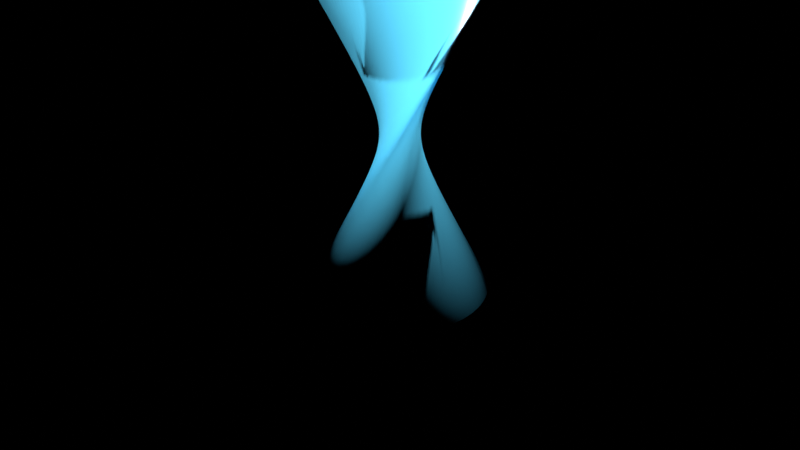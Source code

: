 # Source: scene.blend  (saved by Blender 3.0.42; exported with 4.5.12 LTS)
import bpy
from mathutils import Matrix  # noqa: F401  (used for matrix-valued properties, if any)

bpy.ops.wm.read_factory_settings(use_empty=True)
scene = bpy.context.scene
scene.name = 'Scene'

# ---- collections
col_torsionsolid = bpy.data.collections.new('TorsionSolid'); scene.collection.children.link(col_torsionsolid)

# ---- materials (node trees are filled in below, after node groups)
mat_torsionmat = bpy.data.materials.new('TorsionMat')

# ---- material node trees
mat_torsionmat.use_nodes = True; mat_torsionmat.node_tree.nodes.clear()
_N = mat_torsionmat.node_tree.nodes; _L = mat_torsionmat.node_tree.links
n0 = _N.new('ShaderNodeOutputMaterial'); n0.name = 'Material Output'; n0.location = (0, 0)
n1 = _N.new('ShaderNodeBsdfPrincipled'); n1.name = 'Principled BSDF'; n1.location = (0, 0)
n1.distribution = 'GGX'
n1.subsurface_method = 'RANDOM_WALK_SKIN'
n1.inputs[0].default_value = (0.1, 0.6, 0.9, 1.0)
n1.inputs[2].default_value = 0.25
n1.inputs[3].default_value = 1.45
n1.inputs[27].default_value = (0.0, 0.0, 0.0, 1.0)
n1.inputs[28].default_value = 0.2
_L.new(n1.outputs[0], n0.inputs[0])
n0.is_active_output = True

# ---- cameras
cam_camera = bpy.data.cameras.new('Camera')

# ---- lights
light_key = bpy.data.lights.new('Key', 'AREA')
light_key.transmission_factor = 0.0
light_key.energy = 1571.0
light_key.shadow_soft_size = 0.25
light_key.shadow_maximum_resolution = 0.006
light_key.use_absolute_resolution = True
light_fill = bpy.data.lights.new('Fill', 'AREA')
light_fill.transmission_factor = 0.0
light_fill.energy = 628.3
light_fill.shadow_soft_size = 0.25
light_fill.shadow_maximum_resolution = 0.006
light_fill.use_absolute_resolution = True
light_rim = bpy.data.lights.new('Rim', 'AREA')
light_rim.transmission_factor = 0.0
light_rim.energy = 942.5
light_rim.shadow_soft_size = 0.25
light_rim.shadow_maximum_resolution = 0.006
light_rim.use_absolute_resolution = True

# ---- meshes
me_cylinder = bpy.data.meshes.new('Cylinder')
me_cylinder.from_pydata([(0.7806, 0.1752, -1.5), (-0.7806, 0.1752, 1.5), (0.7882, 0.1367, -1.5), (-0.771, 0.2133, 1.5), (0.794, 0.09785, -1.5), (-0.7596, 0.2509, 1.5), (0.7978, 0.05877, -1.5), (-0.7464, 0.2878, 1.5), (0.7998, 0.01956, -1.5), (-0.7314, 0.3241, 1.5), (0.7998, -0.01971, -1.5), (-0.7146, 0.3596, 1.5), (0.7978, -0.05893, -1.5), (-0.6961, 0.3943, 1.5), (0.794, -0.09801, -1.5), (-0.6759, 0.4279, 1.5), (0.7882, -0.1368, -1.5), (-0.6541, 0.4606, 1.5), (0.7805, -0.1754, -1.5), (-0.6307, 0.4921, 1.5), (0.771, -0.2134, -1.5), (-0.6058, 0.5225, 1.5), (0.7596, -0.251, -1.5), (-0.5795, 0.5516, 1.5), (0.7464, -0.288, -1.5), (-0.5517, 0.5793, 1.5), (0.7313, -0.3243, -1.5), (-0.5226, 0.6057, 1.5), (0.7145, -0.3598, -1.5), (-0.4922, 0.6306, 1.5), (0.696, -0.3944, -1.5), (-0.4607, 0.654, 1.5), (0.6758, -0.4281, -1.5), (-0.4281, 0.6758, 1.5), (0.654, -0.4607, -1.5), (-0.3944, 0.696, 1.5), (0.6306, -0.4922, -1.5), (-0.3598, 0.7145, 1.5), (0.6057, -0.5226, -1.5), (-0.3243, 0.7313, 1.5), (0.5793, -0.5517, -1.5), (-0.288, 0.7464, 1.5), (0.5516, -0.5795, -1.5), (-0.251, 0.7596, 1.5), (0.5225, -0.6058, -1.5), (-0.2134, 0.771, 1.5), (0.4921, -0.6307, -1.5), (-0.1754, 0.7805, 1.5), (0.4606, -0.6541, -1.5), (-0.1368, 0.7882, 1.5), (0.4279, -0.6759, -1.5), (-0.09801, 0.794, 1.5), (0.3943, -0.6961, -1.5), (-0.05893, 0.7978, 1.5), (0.3596, -0.7146, -1.5), (-0.01971, 0.7998, 1.5), (0.3241, -0.7314, -1.5), (0.01956, 0.7998, 1.5), (0.2878, -0.7464, -1.5), (0.05877, 0.7978, 1.5), (0.2509, -0.7596, -1.5), (0.09785, 0.794, 1.5), (0.2133, -0.771, -1.5), (0.1367, 0.7882, 1.5), (0.1752, -0.7806, -1.5), (0.1752, 0.7806, 1.5), (0.1367, -0.7882, -1.5), (0.2133, 0.771, 1.5), (0.09785, -0.794, -1.5), (0.2509, 0.7596, 1.5), (0.05877, -0.7978, -1.5), (0.2878, 0.7464, 1.5), (0.01956, -0.7998, -1.5), (0.3241, 0.7314, 1.5), (-0.01971, -0.7998, -1.5), (0.3596, 0.7146, 1.5), (-0.05893, -0.7978, -1.5), (0.3943, 0.6961, 1.5), (-0.09801, -0.794, -1.5), (0.4279, 0.6759, 1.5), (-0.1368, -0.7882, -1.5), (0.4606, 0.6541, 1.5), (-0.1754, -0.7805, -1.5), (0.4921, 0.6307, 1.5), (-0.2134, -0.771, -1.5), (0.5225, 0.6058, 1.5), (-0.251, -0.7596, -1.5), (0.5516, 0.5795, 1.5), (-0.288, -0.7464, -1.5), (0.5793, 0.5517, 1.5), (-0.3243, -0.7313, -1.5), (0.6057, 0.5226, 1.5), (-0.3598, -0.7145, -1.5), (0.6306, 0.4922, 1.5), (-0.3944, -0.696, -1.5), (0.654, 0.4607, 1.5), (-0.4281, -0.6758, -1.5), (0.6758, 0.4281, 1.5), (-0.4607, -0.654, -1.5), (0.696, 0.3944, 1.5), (-0.4922, -0.6306, -1.5), (0.7145, 0.3598, 1.5), (-0.5226, -0.6057, -1.5), (0.7313, 0.3243, 1.5), (-0.5517, -0.5793, -1.5), (0.7464, 0.288, 1.5), (-0.5795, -0.5516, -1.5), (0.7596, 0.251, 1.5), (-0.6058, -0.5225, -1.5), (0.771, 0.2134, 1.5), (-0.6307, -0.4921, -1.5), (0.7805, 0.1754, 1.5), (-0.6541, -0.4606, -1.5), (0.7882, 0.1368, 1.5), (-0.6759, -0.4279, -1.5), (0.794, 0.09801, 1.5), (-0.6961, -0.3943, -1.5), (0.7978, 0.05893, 1.5), (-0.7146, -0.3596, -1.5), (0.7998, 0.01971, 1.5), (-0.7314, -0.3241, -1.5), (0.7998, -0.01956, 1.5), (-0.7464, -0.2878, -1.5), (0.7978, -0.05877, 1.5), (-0.7596, -0.2509, -1.5), (0.794, -0.09785, 1.5), (-0.771, -0.2133, -1.5), (0.7882, -0.1367, 1.5), (-0.7806, -0.1752, -1.5), (0.7806, -0.1752, 1.5), (-0.7882, -0.1367, -1.5), (0.771, -0.2133, 1.5), (-0.794, -0.09785, -1.5), (0.7596, -0.2509, 1.5), (-0.7978, -0.05877, -1.5), (0.7464, -0.2878, 1.5), (-0.7998, -0.01956, -1.5), (0.7314, -0.3241, 1.5), (-0.7998, 0.01971, -1.5), (0.7146, -0.3596, 1.5), (-0.7978, 0.05893, -1.5), (0.6961, -0.3943, 1.5), (-0.794, 0.09801, -1.5), (0.6759, -0.4279, 1.5), (-0.7882, 0.1368, -1.5), (0.6541, -0.4606, 1.5), (-0.7805, 0.1754, -1.5), (0.6307, -0.4921, 1.5), (-0.771, 0.2134, -1.5), (0.6058, -0.5225, 1.5), (-0.7596, 0.251, -1.5), (0.5795, -0.5516, 1.5), (-0.7464, 0.288, -1.5), (0.5517, -0.5793, 1.5), (-0.7313, 0.3243, -1.5), (0.5226, -0.6057, 1.5), (-0.7145, 0.3598, -1.5), (0.4922, -0.6306, 1.5), (-0.696, 0.3944, -1.5), (0.4607, -0.654, 1.5), (-0.6758, 0.4281, -1.5), (0.4281, -0.6758, 1.5), (-0.654, 0.4607, -1.5), (0.3944, -0.696, 1.5), (-0.6306, 0.4922, -1.5), (0.3598, -0.7145, 1.5), (-0.6057, 0.5226, -1.5), (0.3243, -0.7313, 1.5), (-0.5793, 0.5517, -1.5), (0.288, -0.7464, 1.5), (-0.5516, 0.5795, -1.5), (0.251, -0.7596, 1.5), (-0.5225, 0.6058, -1.5), (0.2134, -0.771, 1.5), (-0.4921, 0.6307, -1.5), (0.1754, -0.7805, 1.5), (-0.4606, 0.6541, -1.5), (0.1368, -0.7882, 1.5), (-0.4279, 0.6759, -1.5), (0.09801, -0.794, 1.5), (-0.3943, 0.6961, -1.5), (0.05893, -0.7978, 1.5), (-0.3596, 0.7146, -1.5), (0.01971, -0.7998, 1.5), (-0.3241, 0.7314, -1.5), (-0.01956, -0.7998, 1.5), (-0.2878, 0.7464, -1.5), (-0.05877, -0.7978, 1.5), (-0.2509, 0.7596, -1.5), (-0.09785, -0.794, 1.5), (-0.2133, 0.771, -1.5), (-0.1367, -0.7882, 1.5), (-0.1752, 0.7806, -1.5), (-0.1752, -0.7806, 1.5), (-0.1367, 0.7882, -1.5), (-0.2133, -0.771, 1.5), (-0.09785, 0.794, -1.5), (-0.2509, -0.7596, 1.5), (-0.05877, 0.7978, -1.5), (-0.2878, -0.7464, 1.5), (-0.01956, 0.7998, -1.5), (-0.3241, -0.7314, 1.5), (0.01971, 0.7998, -1.5), (-0.3596, -0.7146, 1.5), (0.05893, 0.7978, -1.5), (-0.3943, -0.6961, 1.5), (0.09801, 0.794, -1.5), (-0.4279, -0.6759, 1.5), (0.1368, 0.7882, -1.5), (-0.4606, -0.6541, 1.5), (0.1754, 0.7805, -1.5), (-0.4921, -0.6307, 1.5), (0.2134, 0.771, -1.5), (-0.5225, -0.6058, 1.5), (0.251, 0.7596, -1.5), (-0.5516, -0.5795, 1.5), (0.288, 0.7464, -1.5), (-0.5793, -0.5517, 1.5), (0.3243, 0.7313, -1.5), (-0.6057, -0.5226, 1.5), (0.3598, 0.7145, -1.5), (-0.6306, -0.4922, 1.5), (0.3944, 0.696, -1.5), (-0.654, -0.4607, 1.5), (0.4281, 0.6758, -1.5), (-0.6758, -0.4281, 1.5), (0.4607, 0.654, -1.5), (-0.696, -0.3944, 1.5), (0.4922, 0.6306, -1.5), (-0.7145, -0.3598, 1.5), (0.5226, 0.6057, -1.5), (-0.7313, -0.3243, 1.5), (0.5517, 0.5793, -1.5), (-0.7464, -0.288, 1.5), (0.5795, 0.5516, -1.5), (-0.7596, -0.251, 1.5), (0.6058, 0.5225, -1.5), (-0.771, -0.2134, 1.5), (0.6307, 0.4921, -1.5), (-0.7805, -0.1754, 1.5), (0.6541, 0.4606, -1.5), (-0.7882, -0.1368, 1.5), (0.6759, 0.4279, -1.5), (-0.794, -0.09801, 1.5), (0.6961, 0.3943, -1.5), (-0.7978, -0.05893, 1.5), (0.7146, 0.3596, -1.5), (-0.7998, -0.01971, 1.5), (0.7314, 0.3241, -1.5), (-0.7998, 0.01956, 1.5), (0.7464, 0.2878, -1.5), (-0.7978, 0.05877, 1.5), (0.7596, 0.2509, -1.5), (-0.794, 0.09785, 1.5), (0.771, 0.2133, -1.5), (-0.7882, 0.1367, 1.5)], [], [(0, 1, 3, 2), (2, 3, 5, 4), (4, 5, 7, 6), (6, 7, 9, 8), (8, 9, 11, 10), (10, 11, 13, 12), (12, 13, 15, 14), (14, 15, 17, 16), (16, 17, 19, 18), (18, 19, 21, 20), (20, 21, 23, 22), (22, 23, 25, 24), (24, 25, 27, 26), (26, 27, 29, 28), (28, 29, 31, 30), (30, 31, 33, 32), (32, 33, 35, 34), (34, 35, 37, 36), (36, 37, 39, 38), (38, 39, 41, 40), (40, 41, 43, 42), (42, 43, 45, 44), (44, 45, 47, 46), (46, 47, 49, 48), (48, 49, 51, 50), (50, 51, 53, 52), (52, 53, 55, 54), (54, 55, 57, 56), (56, 57, 59, 58), (58, 59, 61, 60), (60, 61, 63, 62), (62, 63, 65, 64), (64, 65, 67, 66), (66, 67, 69, 68), (68, 69, 71, 70), (70, 71, 73, 72), (72, 73, 75, 74), (74, 75, 77, 76), (76, 77, 79, 78), (78, 79, 81, 80), (80, 81, 83, 82), (82, 83, 85, 84), (84, 85, 87, 86), (86, 87, 89, 88), (88, 89, 91, 90), (90, 91, 93, 92), (92, 93, 95, 94), (94, 95, 97, 96), (96, 97, 99, 98), (98, 99, 101, 100), (100, 101, 103, 102), (102, 103, 105, 104), (104, 105, 107, 106), (106, 107, 109, 108), (108, 109, 111, 110), (110, 111, 113, 112), (112, 113, 115, 114), (114, 115, 117, 116), (116, 117, 119, 118), (118, 119, 121, 120), (120, 121, 123, 122), (122, 123, 125, 124), (124, 125, 127, 126), (126, 127, 129, 128), (128, 129, 131, 130), (130, 131, 133, 132), (132, 133, 135, 134), (134, 135, 137, 136), (136, 137, 139, 138), (138, 139, 141, 140), (140, 141, 143, 142), (142, 143, 145, 144), (144, 145, 147, 146), (146, 147, 149, 148), (148, 149, 151, 150), (150, 151, 153, 152), (152, 153, 155, 154), (154, 155, 157, 156), (156, 157, 159, 158), (158, 159, 161, 160), (160, 161, 163, 162), (162, 163, 165, 164), (164, 165, 167, 166), (166, 167, 169, 168), (168, 169, 171, 170), (170, 171, 173, 172), (172, 173, 175, 174), (174, 175, 177, 176), (176, 177, 179, 178), (178, 179, 181, 180), (180, 181, 183, 182), (182, 183, 185, 184), (184, 185, 187, 186), (186, 187, 189, 188), (188, 189, 191, 190), (190, 191, 193, 192), (192, 193, 195, 194), (194, 195, 197, 196), (196, 197, 199, 198), (198, 199, 201, 200), (200, 201, 203, 202), (202, 203, 205, 204), (204, 205, 207, 206), (206, 207, 209, 208), (208, 209, 211, 210), (210, 211, 213, 212), (212, 213, 215, 214), (214, 215, 217, 216), (216, 217, 219, 218), (218, 219, 221, 220), (220, 221, 223, 222), (222, 223, 225, 224), (224, 225, 227, 226), (226, 227, 229, 228), (228, 229, 231, 230), (230, 231, 233, 232), (232, 233, 235, 234), (234, 235, 237, 236), (236, 237, 239, 238), (238, 239, 241, 240), (240, 241, 243, 242), (242, 243, 245, 244), (244, 245, 247, 246), (246, 247, 249, 248), (248, 249, 251, 250), (250, 251, 253, 252), (3, 1, 255, 253, 251, 249, 247, 245, 243, 241, 239, 237, 235, 233, 231, 229, 227, 225, 223, 221, 219, 217, 215, 213, 211, 209, 207, 205, 203, 201, 199, 197, 195, 193, 191, 189, 187, 185, 183, 181, 179, 177, 175, 173, 171, 169, 167, 165, 163, 161, 159, 157, 155, 153, 151, 149, 147, 145, 143, 141, 139, 137, 135, 133, 131, 129, 127, 125, 123, 121, 119, 117, 115, 113, 111, 109, 107, 105, 103, 101, 99, 97, 95, 93, 91, 89, 87, 85, 83, 81, 79, 77, 75, 73, 71, 69, 67, 65, 63, 61, 59, 57, 55, 53, 51, 49, 47, 45, 43, 41, 39, 37, 35, 33, 31, 29, 27, 25, 23, 21, 19, 17, 15, 13, 11, 9, 7, 5), (252, 253, 255, 254), (254, 255, 1, 0), (0, 2, 4, 6, 8, 10, 12, 14, 16, 18, 20, 22, 24, 26, 28, 30, 32, 34, 36, 38, 40, 42, 44, 46, 48, 50, 52, 54, 56, 58, 60, 62, 64, 66, 68, 70, 72, 74, 76, 78, 80, 82, 84, 86, 88, 90, 92, 94, 96, 98, 100, 102, 104, 106, 108, 110, 112, 114, 116, 118, 120, 122, 124, 126, 128, 130, 132, 134, 136, 138, 140, 142, 144, 146, 148, 150, 152, 154, 156, 158, 160, 162, 164, 166, 168, 170, 172, 174, 176, 178, 180, 182, 184, 186, 188, 190, 192, 194, 196, 198, 200, 202, 204, 206, 208, 210, 212, 214, 216, 218, 220, 222, 224, 226, 228, 230, 232, 234, 236, 238, 240, 242, 244, 246, 248, 250, 252, 254)])
me_cylinder.polygons.foreach_set('use_smooth', [True] * 130)
_uv = me_cylinder.uv_layers.new(name='UVMap')
_uv.uv.foreach_set('vector', [1.0, 0.5, 1.0, 1.0, 0.9922, 1.0, 0.9922, 0.5, 0.9922, 0.5, 0.9922, 1.0, 0.9844, 1.0, 0.9844, 0.5, 0.9844, 0.5, 0.9844, 1.0, 0.9766, 1.0, 0.9766, 0.5, 0.9766, 0.5, 0.9766, 1.0, 0.9688, 1.0, 0.9688, 0.5, 0.9688, 0.5, 0.9688, 1.0, 0.9609, 1.0, 0.9609, 0.5, 0.9609, 0.5, 0.9609, 1.0, 0.9531, 1.0, 0.9531, 0.5, 0.9531, 0.5, 0.9531, 1.0, 0.9453, 1.0, 0.9453, 0.5, 0.9453, 0.5, 0.9453, 1.0, 0.9375, 1.0, 0.9375, 0.5, 0.9375, 0.5, 0.9375, 1.0, 0.9297, 1.0, 0.9297, 0.5, 0.9297, 0.5, 0.9297, 1.0, 0.9219, 1.0, 0.9219, 0.5, 0.9219, 0.5, 0.9219, 1.0, 0.9141, 1.0, 0.9141, 0.5, 0.9141, 0.5, 0.9141, 1.0, 0.9062, 1.0, 0.9062, 0.5, 0.9062, 0.5, 0.9062, 1.0, 0.8984, 1.0, 0.8984, 0.5, 0.8984, 0.5, 0.8984, 1.0, 0.8906, 1.0, 0.8906, 0.5, 0.8906, 0.5, 0.8906, 1.0, 0.8828, 1.0, 0.8828, 0.5, 0.8828, 0.5, 0.8828, 1.0, 0.875, 1.0, 0.875, 0.5, 0.875, 0.5, 0.875, 1.0, 0.8672, 1.0, 0.8672, 0.5, 0.8672, 0.5, 0.8672, 1.0, 0.8594, 1.0, 0.8594, 0.5, 0.8594, 0.5, 0.8594, 1.0, 0.8516, 1.0, 0.8516, 0.5, 0.8516, 0.5, 0.8516, 1.0, 0.8438, 1.0, 0.8438, 0.5, 0.8438, 0.5, 0.8438, 1.0, 0.8359, 1.0, 0.8359, 0.5, 0.8359, 0.5, 0.8359, 1.0, 0.8281, 1.0, 0.8281, 0.5, 0.8281, 0.5, 0.8281, 1.0, 0.8203, 1.0, 0.8203, 0.5, 0.8203, 0.5, 0.8203, 1.0, 0.8125, 1.0, 0.8125, 0.5, 0.8125, 0.5, 0.8125, 1.0, 0.8047, 1.0, 0.8047, 0.5, 0.8047, 0.5, 0.8047, 1.0, 0.7969, 1.0, 0.7969, 0.5, 0.7969, 0.5, 0.7969, 1.0, 0.7891, 1.0, 0.7891, 0.5, 0.7891, 0.5, 0.7891, 1.0, 0.7812, 1.0, 0.7812, 0.5, 0.7812, 0.5, 0.7812, 1.0, 0.7734, 1.0, 0.7734, 0.5, 0.7734, 0.5, 0.7734, 1.0, 0.7656, 1.0, 0.7656, 0.5, 0.7656, 0.5, 0.7656, 1.0, 0.7578, 1.0, 0.7578, 0.5, 0.7578, 0.5, 0.7578, 1.0, 0.75, 1.0, 0.75, 0.5, 0.75, 0.5, 0.75, 1.0, 0.7422, 1.0, 0.7422, 0.5, 0.7422, 0.5, 0.7422, 1.0, 0.7344, 1.0, 0.7344, 0.5, 0.7344, 0.5, 0.7344, 1.0, 0.7266, 1.0, 0.7266, 0.5, 0.7266, 0.5, 0.7266, 1.0, 0.7188, 1.0, 0.7188, 0.5, 0.7188, 0.5, 0.7188, 1.0, 0.7109, 1.0, 0.7109, 0.5, 0.7109, 0.5, 0.7109, 1.0, 0.7031, 1.0, 0.7031, 0.5, 0.7031, 0.5, 0.7031, 1.0, 0.6953, 1.0, 0.6953, 0.5, 0.6953, 0.5, 0.6953, 1.0, 0.6875, 1.0, 0.6875, 0.5, 0.6875, 0.5, 0.6875, 1.0, 0.6797, 1.0, 0.6797, 0.5, 0.6797, 0.5, 0.6797, 1.0, 0.6719, 1.0, 0.6719, 0.5, 0.6719, 0.5, 0.6719, 1.0, 0.6641, 1.0, 0.6641, 0.5, 0.6641, 0.5, 0.6641, 1.0, 0.6562, 1.0, 0.6562, 0.5, 0.6562, 0.5, 0.6562, 1.0, 0.6484, 1.0, 0.6484, 0.5, 0.6484, 0.5, 0.6484, 1.0, 0.6406, 1.0, 0.6406, 0.5, 0.6406, 0.5, 0.6406, 1.0, 0.6328, 1.0, 0.6328, 0.5, 0.6328, 0.5, 0.6328, 1.0, 0.625, 1.0, 0.625, 0.5, 0.625, 0.5, 0.625, 1.0, 0.6172, 1.0, 0.6172, 0.5, 0.6172, 0.5, 0.6172, 1.0, 0.6094, 1.0, 0.6094, 0.5, 0.6094, 0.5, 0.6094, 1.0, 0.6016, 1.0, 0.6016, 0.5, 0.6016, 0.5, 0.6016, 1.0, 0.5938, 1.0, 0.5938, 0.5, 0.5938, 0.5, 0.5938, 1.0, 0.5859, 1.0, 0.5859, 0.5, 0.5859, 0.5, 0.5859, 1.0, 0.5781, 1.0, 0.5781, 0.5, 0.5781, 0.5, 0.5781, 1.0, 0.5703, 1.0, 0.5703, 0.5, 0.5703, 0.5, 0.5703, 1.0, 0.5625, 1.0, 0.5625, 0.5, 0.5625, 0.5, 0.5625, 1.0, 0.5547, 1.0, 0.5547, 0.5, 0.5547, 0.5, 0.5547, 1.0, 0.5469, 1.0, 0.5469, 0.5, 0.5469, 0.5, 0.5469, 1.0, 0.5391, 1.0, 0.5391, 0.5, 0.5391, 0.5, 0.5391, 1.0, 0.5312, 1.0, 0.5312, 0.5, 0.5312, 0.5, 0.5312, 1.0, 0.5234, 1.0, 0.5234, 0.5, 0.5234, 0.5, 0.5234, 1.0, 0.5156, 1.0, 0.5156, 0.5, 0.5156, 0.5, 0.5156, 1.0, 0.5078, 1.0, 0.5078, 0.5, 0.5078, 0.5, 0.5078, 1.0, 0.5, 1.0, 0.5, 0.5, 0.5, 0.5, 0.5, 1.0, 0.4922, 1.0, 0.4922, 0.5, 0.4922, 0.5, 0.4922, 1.0, 0.4844, 1.0, 0.4844, 0.5, 0.4844, 0.5, 0.4844, 1.0, 0.4766, 1.0, 0.4766, 0.5, 0.4766, 0.5, 0.4766, 1.0, 0.4688, 1.0, 0.4688, 0.5, 0.4688, 0.5, 0.4688, 1.0, 0.4609, 1.0, 0.4609, 0.5, 0.4609, 0.5, 0.4609, 1.0, 0.4531, 1.0, 0.4531, 0.5, 0.4531, 0.5, 0.4531, 1.0, 0.4453, 1.0, 0.4453, 0.5, 0.4453, 0.5, 0.4453, 1.0, 0.4375, 1.0, 0.4375, 0.5, 0.4375, 0.5, 0.4375, 1.0, 0.4297, 1.0, 0.4297, 0.5, 0.4297, 0.5, 0.4297, 1.0, 0.4219, 1.0, 0.4219, 0.5, 0.4219, 0.5, 0.4219, 1.0, 0.4141, 1.0, 0.4141, 0.5, 0.4141, 0.5, 0.4141, 1.0, 0.4062, 1.0, 0.4062, 0.5, 0.4062, 0.5, 0.4062, 1.0, 0.3984, 1.0, 0.3984, 0.5, 0.3984, 0.5, 0.3984, 1.0, 0.3906, 1.0, 0.3906, 0.5, 0.3906, 0.5, 0.3906, 1.0, 0.3828, 1.0, 0.3828, 0.5, 0.3828, 0.5, 0.3828, 1.0, 0.375, 1.0, 0.375, 0.5, 0.375, 0.5, 0.375, 1.0, 0.3672, 1.0, 0.3672, 0.5, 0.3672, 0.5, 0.3672, 1.0, 0.3594, 1.0, 0.3594, 0.5, 0.3594, 0.5, 0.3594, 1.0, 0.3516, 1.0, 0.3516, 0.5, 0.3516, 0.5, 0.3516, 1.0, 0.3438, 1.0, 0.3438, 0.5, 0.3438, 0.5, 0.3438, 1.0, 0.3359, 1.0, 0.3359, 0.5, 0.3359, 0.5, 0.3359, 1.0, 0.3281, 1.0, 0.3281, 0.5, 0.3281, 0.5, 0.3281, 1.0, 0.3203, 1.0, 0.3203, 0.5, 0.3203, 0.5, 0.3203, 1.0, 0.3125, 1.0, 0.3125, 0.5, 0.3125, 0.5, 0.3125, 1.0, 0.3047, 1.0, 0.3047, 0.5, 0.3047, 0.5, 0.3047, 1.0, 0.2969, 1.0, 0.2969, 0.5, 0.2969, 0.5, 0.2969, 1.0, 0.2891, 1.0, 0.2891, 0.5, 0.2891, 0.5, 0.2891, 1.0, 0.2812, 1.0, 0.2812, 0.5, 0.2812, 0.5, 0.2812, 1.0, 0.2734, 1.0, 0.2734, 0.5, 0.2734, 0.5, 0.2734, 1.0, 0.2656, 1.0, 0.2656, 0.5, 0.2656, 0.5, 0.2656, 1.0, 0.2578, 1.0, 0.2578, 0.5, 0.2578, 0.5, 0.2578, 1.0, 0.25, 1.0, 0.25, 0.5, 0.25, 0.5, 0.25, 1.0, 0.2422, 1.0, 0.2422, 0.5, 0.2422, 0.5, 0.2422, 1.0, 0.2344, 1.0, 0.2344, 0.5, 0.2344, 0.5, 0.2344, 1.0, 0.2266, 1.0, 0.2266, 0.5, 0.2266, 0.5, 0.2266, 1.0, 0.2188, 1.0, 0.2188, 0.5, 0.2188, 0.5, 0.2188, 1.0, 0.2109, 1.0, 0.2109, 0.5, 0.2109, 0.5, 0.2109, 1.0, 0.2031, 1.0, 0.2031, 0.5, 0.2031, 0.5, 0.2031, 1.0, 0.1953, 1.0, 0.1953, 0.5, 0.1953, 0.5, 0.1953, 1.0, 0.1875, 1.0, 0.1875, 0.5, 0.1875, 0.5, 0.1875, 1.0, 0.1797, 1.0, 0.1797, 0.5, 0.1797, 0.5, 0.1797, 1.0, 0.1719, 1.0, 0.1719, 0.5, 0.1719, 0.5, 0.1719, 1.0, 0.1641, 1.0, 0.1641, 0.5, 0.1641, 0.5, 0.1641, 1.0, 0.1562, 1.0, 0.1562, 0.5, 0.1562, 0.5, 0.1562, 1.0, 0.1484, 1.0, 0.1484, 0.5, 0.1484, 0.5, 0.1484, 1.0, 0.1406, 1.0, 0.1406, 0.5, 0.1406, 0.5, 0.1406, 1.0, 0.1328, 1.0, 0.1328, 0.5, 0.1328, 0.5, 0.1328, 1.0, 0.125, 1.0, 0.125, 0.5, 0.125, 0.5, 0.125, 1.0, 0.1172, 1.0, 0.1172, 0.5, 0.1172, 0.5, 0.1172, 1.0, 0.1094, 1.0, 0.1094, 0.5, 0.1094, 0.5, 0.1094, 1.0, 0.1016, 1.0, 0.1016, 0.5, 0.1016, 0.5, 0.1016, 1.0, 0.09375, 1.0, 0.09375, 0.5, 0.09375, 0.5, 0.09375, 1.0, 0.08594, 1.0, 0.08594, 0.5, 0.08594, 0.5, 0.08594, 1.0, 0.07812, 1.0, 0.07812, 0.5, 0.07812, 0.5, 0.07812, 1.0, 0.07031, 1.0, 0.07031, 0.5, 0.07031, 0.5, 0.07031, 1.0, 0.0625, 1.0, 0.0625, 0.5, 0.0625, 0.5, 0.0625, 1.0, 0.05469, 1.0, 0.05469, 0.5, 0.05469, 0.5, 0.05469, 1.0, 0.04688, 1.0, 0.04688, 0.5, 0.04688, 0.5, 0.04688, 1.0, 0.03906, 1.0, 0.03906, 0.5, 0.03906, 0.5, 0.03906, 1.0, 0.03125, 1.0, 0.03125, 0.5, 0.03125, 0.5, 0.03125, 1.0, 0.02344, 1.0, 0.02344, 0.5, 0.02344, 0.5, 0.02344, 1.0, 0.01562, 1.0, 0.01562, 0.5, 0.2618, 0.4897, 0.25, 0.49, 0.2382, 0.4897, 0.2265, 0.4888, 0.2148, 0.4874, 0.2032, 0.4854, 0.1917, 0.4828, 0.1803, 0.4797, 0.1691, 0.476, 0.1582, 0.4717, 0.1474, 0.467, 0.1369, 0.4617, 0.1266, 0.4559, 0.1167, 0.4496, 0.107, 0.4428, 0.09775, 0.4355, 0.08883, 0.4278, 0.08029, 0.4197, 0.07217, 0.4112, 0.06448, 0.4023, 0.05723, 0.393, 0.05045, 0.3833, 0.04415, 0.3734, 0.03834, 0.3631, 0.03304, 0.3526, 0.02827, 0.3418, 0.02403, 0.3309, 0.02033, 0.3197, 0.01719, 0.3083, 0.01461, 0.2968, 0.0126, 0.2852, 0.01116, 0.2735, 0.01029, 0.2618, 0.01, 0.25, 0.01029, 0.2382, 0.01116, 0.2265, 0.0126, 0.2148, 0.01461, 0.2032, 0.01719, 0.1917, 0.02033, 0.1803, 0.02403, 0.1691, 0.02827, 0.1582, 0.03304, 0.1474, 0.03834, 0.1369, 0.04415, 0.1266, 0.05045, 0.1167, 0.05723, 0.107, 0.06448, 0.09775, 0.07217, 0.08883, 0.08029, 0.08029, 0.08883, 0.07217, 0.09775, 0.06448, 0.107, 0.05723, 0.1167, 0.05045, 0.1266, 0.04415, 0.1369, 0.03834, 0.1474, 0.03304, 0.1582, 0.02827, 0.1691, 0.02403, 0.1803, 0.02033, 0.1917, 0.01719, 0.2032, 0.01461, 0.2148, 0.0126, 0.2265, 0.01116, 0.2382, 0.01029, 0.25, 0.01, 0.2618, 0.01029, 0.2735, 0.01116, 0.2852, 0.0126, 0.2968, 0.01461, 0.3083, 0.01719, 0.3197, 0.02033, 0.3309, 0.02403, 0.3418, 0.02827, 0.3526, 0.03304, 0.3631, 0.03834, 0.3734, 0.04415, 0.3833, 0.05045, 0.393, 0.05723, 0.4023, 0.06448, 0.4112, 0.07217, 0.4197, 0.08029, 0.4278, 0.08883, 0.4355, 0.09775, 0.4428, 0.107, 0.4496, 0.1167, 0.4559, 0.1266, 0.4617, 0.1369, 0.467, 0.1474, 0.4717, 0.1582, 0.476, 0.1691, 0.4797, 0.1803, 0.4828, 0.1917, 0.4854, 0.2032, 0.4874, 0.2148, 0.4888, 0.2265, 0.4897, 0.2382, 0.49, 0.25, 0.4897, 0.2618, 0.4888, 0.2735, 0.4874, 0.2852, 0.4854, 0.2968, 0.4828, 0.3083, 0.4797, 0.3197, 0.476, 0.3309, 0.4717, 0.3418, 0.467, 0.3526, 0.4617, 0.3631, 0.4559, 0.3734, 0.4496, 0.3833, 0.4428, 0.393, 0.4355, 0.4023, 0.4278, 0.4112, 0.4197, 0.4197, 0.4112, 0.4278, 0.4023, 0.4355, 0.393, 0.4428, 0.3833, 0.4496, 0.3734, 0.4559, 0.3631, 0.4617, 0.3526, 0.467, 0.3418, 0.4717, 0.3309, 0.476, 0.3197, 0.4797, 0.3083, 0.4828, 0.2968, 0.4854, 0.2852, 0.4874, 0.2735, 0.4888, 0.01562, 0.5, 0.01562, 1.0, 0.007812, 1.0, 0.007812, 0.5, 0.007812, 0.5, 0.007812, 1.0, 0.0, 1.0, 0.0, 0.5, 0.75, 0.49, 0.7618, 0.4897, 0.7735, 0.4888, 0.7852, 0.4874, 0.7968, 0.4854, 0.8083, 0.4828, 0.8197, 0.4797, 0.8309, 0.476, 0.8418, 0.4717, 0.8526, 0.467, 0.8631, 0.4617, 0.8734, 0.4559, 0.8833, 0.4496, 0.893, 0.4428, 0.9023, 0.4355, 0.9112, 0.4278, 0.9197, 0.4197, 0.9278, 0.4112, 0.9355, 0.4023, 0.9428, 0.393, 0.9496, 0.3833, 0.9559, 0.3734, 0.9617, 0.3631, 0.967, 0.3526, 0.9717, 0.3418, 0.976, 0.3309, 0.9797, 0.3197, 0.9828, 0.3083, 0.9854, 0.2968, 0.9874, 0.2852, 0.9888, 0.2735, 0.9897, 0.2618, 0.99, 0.25, 0.9897, 0.2382, 0.9888, 0.2265, 0.9874, 0.2148, 0.9854, 0.2032, 0.9828, 0.1917, 0.9797, 0.1803, 0.976, 0.1691, 0.9717, 0.1582, 0.967, 0.1474, 0.9617, 0.1369, 0.9559, 0.1266, 0.9496, 0.1167, 0.9428, 0.107, 0.9355, 0.09775, 0.9278, 0.08883, 0.9197, 0.08029, 0.9112, 0.07217, 0.9023, 0.06448, 0.893, 0.05723, 0.8833, 0.05045, 0.8734, 0.04415, 0.8631, 0.03834, 0.8526, 0.03304, 0.8418, 0.02827, 0.8309, 0.02403, 0.8197, 0.02033, 0.8083, 0.01719, 0.7968, 0.01461, 0.7852, 0.0126, 0.7735, 0.01116, 0.7618, 0.01029, 0.75, 0.01, 0.7382, 0.01029, 0.7265, 0.01116, 0.7148, 0.0126, 0.7032, 0.01461, 0.6917, 0.01719, 0.6803, 0.02033, 0.6691, 0.02403, 0.6582, 0.02827, 0.6474, 0.03304, 0.6369, 0.03834, 0.6266, 0.04415, 0.6167, 0.05045, 0.607, 0.05723, 0.5977, 0.06448, 0.5888, 0.07217, 0.5803, 0.08029, 0.5722, 0.08883, 0.5645, 0.09775, 0.5572, 0.107, 0.5504, 0.1167, 0.5441, 0.1266, 0.5383, 0.1369, 0.533, 0.1474, 0.5283, 0.1582, 0.524, 0.1691, 0.5203, 0.1803, 0.5172, 0.1917, 0.5146, 0.2032, 0.5126, 0.2148, 0.5112, 0.2265, 0.5103, 0.2382, 0.51, 0.25, 0.5103, 0.2618, 0.5112, 0.2735, 0.5126, 0.2852, 0.5146, 0.2968, 0.5172, 0.3083, 0.5203, 0.3197, 0.524, 0.3309, 0.5283, 0.3418, 0.533, 0.3526, 0.5383, 0.3631, 0.5441, 0.3734, 0.5504, 0.3833, 0.5572, 0.393, 0.5645, 0.4023, 0.5722, 0.4112, 0.5803, 0.4197, 0.5888, 0.4278, 0.5977, 0.4355, 0.607, 0.4428, 0.6167, 0.4496, 0.6266, 0.4559, 0.6369, 0.4617, 0.6474, 0.467, 0.6582, 0.4717, 0.6691, 0.476, 0.6803, 0.4797, 0.6917, 0.4828, 0.7032, 0.4854, 0.7148, 0.4874, 0.7265, 0.4888, 0.7382, 0.4897])
me_cylinder.materials.append(mat_torsionmat)
me_cylinder.use_remesh_fix_poles = True
me_cylinder.use_remesh_preserve_attributes = False
me_cylinder.update()

# ---- objects
ob_camera = bpy.data.objects.new('Camera', cam_camera)
ob_key = bpy.data.objects.new('Key', light_key)
ob_fill = bpy.data.objects.new('Fill', light_fill)
ob_rim = bpy.data.objects.new('Rim', light_rim)
ob_cylinder = bpy.data.objects.new('Cylinder', me_cylinder)

# ---- transforms, parenting, visibility, modifiers, constraints
ob_camera.location = (6.0, -6.0, 4.0)
ob_camera.rotation_euler = (1.047, 0.0, 0.7854)
ob_key.location = (4.0, -4.0, 6.0)
ob_fill.location = (-5.0, -3.0, 3.0)
ob_rim.location = (0.0, 6.0, 4.0)
ob_cylinder.location = (0.0, 0.0, 0.0)

# ---- collection membership
scene.collection.objects.link(ob_camera)
scene.collection.objects.link(ob_key)
scene.collection.objects.link(ob_fill)
scene.collection.objects.link(ob_rim)
scene.collection.objects.link(ob_cylinder)
col_torsionsolid.objects.link(ob_cylinder)

# ---- scene / render settings (as saved in the file)
scene.camera = ob_camera
scene.frame_start = 1; scene.frame_end = 250; scene.frame_set(1)
scene.render.engine = 'CYCLES'
scene.cycles.samples = 64
scene.cycles.sampling_pattern = 'TABULATED_SOBOL'
scene.cycles.use_light_tree = False
scene.view_settings.view_transform = 'Standard'
bpy.context.view_layer.update()
